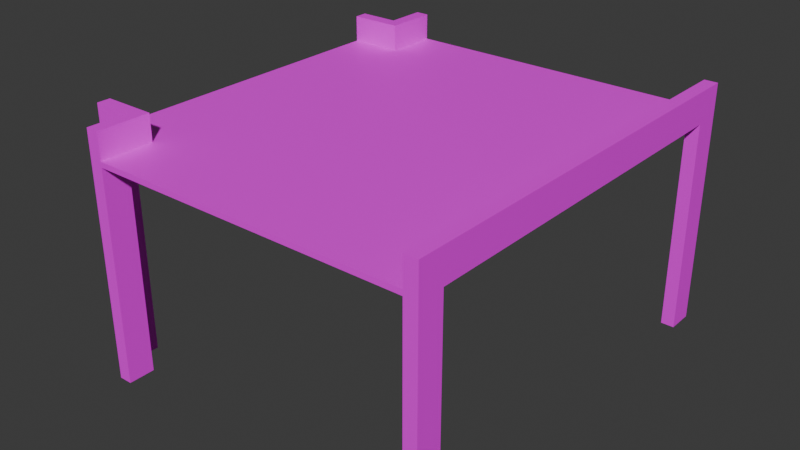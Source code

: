# Source: Extension2Extended.blend  (saved by Blender 4.5.88; exported with 4.5.12 LTS)
import bpy
from mathutils import Matrix  # noqa: F401  (used for matrix-valued properties, if any)

bpy.ops.wm.read_factory_settings(use_empty=True)
scene = bpy.context.scene
scene.name = 'Scene'

# ---- collections
col_collection = bpy.data.collections.new('Collection'); scene.collection.children.link(col_collection)

# ---- images (referenced by path relative to the original .blend; pixels are not part of the script)
import os
ASSET_DIR = os.environ.get("B2B_ASSET_DIR", "")  # directory of the original .blend (textures are referenced by path, not embedded)
HERE = os.path.dirname(os.path.abspath(__file__))  # packed textures are extracted next to this script under _unpacked/

def load_image(name, relpath, width, height, colorspace="sRGB"):
    """Load a texture the original file referenced (path relative to the .blend, or extracted next to this script)."""
    p = next((c for c in (os.path.join(HERE, relpath), os.path.join(ASSET_DIR, relpath)) if relpath and os.path.exists(c)), "")
    if p:
        img = bpy.data.images.load(p, check_existing=True)
        img.name = name
    else:  # same state as the original file: an image datablock whose file is absent (Cycles renders it pink)
        img = bpy.data.images.new(name, width, height)
        img.source = "FILE"
        img.filepath = "//" + (relpath or name)
    img.colorspace_settings.name = colorspace
    return img
img_concreteailighter_png = load_image('ConcreteAILighter.png', 'ConcreteAILighter.png', 1024, 1024, 'sRGB')
img_vehicleramp_256_albedo_png = load_image('VehicleRamp-256-albedo.png', 'VehicleRamp-256-albedo.png', 1024, 1024, 'sRGB')

# ---- materials (node trees are filled in below, after node groups)
mat_concretelight = bpy.data.materials.new('ConcreteLight')
mat_concretelight.alpha_threshold = 0.0
mat_concretelight.roughness = 0.5
mat_concretelight.line_color = (0.0, 0.0, 0.0, 1.0)
mat_coivramp = bpy.data.materials.new('COIVRamp')

# ---- material node trees
mat_concretelight.use_nodes = True; mat_concretelight.node_tree.nodes.clear()
_N = mat_concretelight.node_tree.nodes; _L = mat_concretelight.node_tree.links
n0 = _N.new('ShaderNodeOutputMaterial'); n0.name = 'Material Output'; n0.location = (200, 100)
n1 = _N.new('ShaderNodeBsdfPrincipled'); n1.name = 'Principled BSDF'; n1.location = (-200, 100)
n1.inputs[3].default_value = 1.45
n2 = _N.new('ShaderNodeTexImage'); n2.name = 'Image Texture'; n2.location = (-490, 76)
n2.image = img_concreteailighter_png
_L.new(n1.outputs[0], n0.inputs[0])
_L.new(n2.outputs[0], n1.inputs[0])
n0.is_active_output = True
mat_coivramp.use_nodes = True; mat_coivramp.node_tree.nodes.clear()
_N = mat_coivramp.node_tree.nodes; _L = mat_coivramp.node_tree.links
n0 = _N.new('ShaderNodeBsdfPrincipled'); n0.name = 'Principled BSDF'; n0.location = (-200, 100)
n1 = _N.new('ShaderNodeOutputMaterial'); n1.name = 'Material Output'; n1.location = (200, 100)
n2 = _N.new('ShaderNodeTexImage'); n2.name = 'Image Texture'; n2.location = (-490, 76)
n2.image = img_vehicleramp_256_albedo_png
_L.new(n0.outputs[0], n1.inputs[0])
_L.new(n2.outputs[0], n0.inputs[0])
n1.is_active_output = True

# ---- world
world_world = bpy.data.worlds.new('World'); scene.world = world_world
world_world.use_nodes = True; world_world.node_tree.nodes.clear()
_N = world_world.node_tree.nodes; _L = world_world.node_tree.links
n0 = _N.new('ShaderNodeOutputWorld'); n0.name = 'World Output'; n0.location = (200, 100)
n1 = _N.new('ShaderNodeBackground'); n1.name = 'Background'; n1.location = (-200, 100)
n1.inputs[0].default_value = (0.05088, 0.05088, 0.05088, 1.0)
_L.new(n1.outputs[0], n0.inputs[0])
n0.is_active_output = True
world_world.color = (0.05088, 0.05088, 0.05088)
world_world.sun_shadow_jitter_overblur = 0.0

# ---- meshes
me_cube = bpy.data.meshes.new('Cube')
me_cube.from_pydata([(6.0, 6.0, 6.0), (6.0, 6.0, 5.8), (6.0, -6.0, 6.0), (6.0, -6.0, 5.8), (-6.0, 6.0, 6.0), (-6.0, 6.0, 5.8), (-6.0, -6.0, 6.0), (-6.0, -6.0, 5.8), (-6.0, -8.0, 5.8), (-6.0, -8.0, 6.0), (6.0, -8.0, 6.0), (6.0, -8.0, 5.8), (6.0, 8.0, 5.8), (-6.0, 8.0, 5.8), (6.0, 8.0, 6.0), (-6.0, 8.0, 6.0), (6.5, 6.0, 6.0), (6.5, 6.0, 5.8), (6.5, -6.0, 6.0), (6.5, -6.0, 5.8), (6.5, -8.0, 6.0), (6.5, -8.0, 5.8), (6.5, 8.0, 6.0), (6.5, 8.0, 5.8), (6.0, 6.0, 7.0), (6.0, -6.0, 7.0), (6.0, -8.0, 7.0), (6.0, 8.0, 7.0), (6.5, 6.0, 7.0), (6.5, -6.0, 7.0), (6.5, -8.0, 7.0), (6.5, 8.0, 7.0), (-8.0, 6.0, 5.8), (-8.0, -6.0, 5.8), (-8.0, -6.0, 6.0), (-8.0, 6.0, 6.0), (-8.0, 6.5, 5.8), (-6.0, 6.5, 5.8), (-6.0, 6.5, 6.0), (-8.0, 6.5, 6.0), (-6.5, 8.0, 6.0), (-6.5, 8.0, 5.8), (-6.5, 6.5, 5.8), (-6.5, 6.5, 6.0), (-8.0, 6.5, 7.0), (-8.0, 6.0, 7.0), (-6.0, 6.0, 7.0), (-6.0, 6.5, 7.0), (-6.0, 8.0, 7.0), (-6.5, 8.0, 7.0), (-6.5, 6.5, 7.0), (-6.0, -6.5, 5.8), (-6.0, -6.5, 6.0), (-8.0, -6.5, 5.8), (-8.0, -6.5, 6.0), (-6.5, -8.0, 5.8), (-6.5, -8.0, 6.0), (-6.5, -6.5, 6.0), (-6.5, -6.5, 5.8), (-6.0, -6.5, 7.0), (-6.0, -8.0, 7.0), (-8.0, -6.0, 7.0), (-8.0, -6.5, 7.0), (-6.0, -6.0, 7.0), (-6.5, -6.5, 7.0), (-6.5, -8.0, 7.0), (6.0, 7.0, 5.8), (6.0, 7.0, 6.0), (6.5, 7.0, 5.8), (6.5, 7.0, 6.0), (6.0, 7.0, 7.0), (6.5, 7.0, 7.0), (6.0, -7.0, 6.0), (6.0, -7.0, 5.8), (6.5, -7.0, 6.0), (6.5, -7.0, 5.8), (6.0, -7.0, 7.0), (6.5, -7.0, 7.0), (-6.0, -7.0, 5.8), (-6.5, -7.0, 5.8), (-7.0, -6.0, 5.8), (-7.0, -6.5, 5.8), (-7.0, 6.0, 5.8), (-7.0, 6.5, 5.8), (-6.0, 7.0, 5.8), (-6.5, 7.0, 5.8), (-8.0, -6.0, -2.2), (-8.0, -6.5, -2.2), (-7.0, -6.0, -2.2), (-7.0, -6.5, -2.2), (-6.5, -8.0, -2.2), (-6.0, -8.0, -2.2), (-6.0, -7.0, -2.2), (-6.5, -7.0, -2.2), (6.5, -8.0, -2.2), (6.0, -8.0, -2.2), (6.0, -7.0, -2.2), (6.5, -7.0, -2.2), (6.0, 8.0, -2.2), (6.5, 8.0, -2.2), (6.0, 7.0, -2.2), (6.5, 7.0, -2.2), (-6.0, 8.0, -2.2), (-6.5, 8.0, -2.2), (-6.0, 7.0, -2.2), (-6.5, 7.0, -2.2), (-7.0, 6.0, -2.2), (-8.0, 6.0, -2.2), (-8.0, 6.5, -2.2), (-7.0, 6.5, -2.2)], [], [(0, 4, 6, 2), (2, 6, 52, 9, 10, 72), (5, 7, 80, 33, 32, 82), (5, 1, 3, 7), (68, 66, 100, 101), (1, 5, 37, 84, 13, 12, 66), (11, 10, 9, 8), (10, 20, 30, 26), (15, 13, 41, 40), (7, 3, 73, 11, 8, 78, 51), (13, 15, 14, 12), (4, 0, 67, 14, 15, 38), (73, 3, 19, 75), (36, 83, 109, 108), (17, 16, 18, 19), (75, 74, 20, 21), (69, 68, 23, 22), (12, 14, 22, 23), (0, 2, 25, 24), (22, 14, 27, 31), (10, 11, 21, 20), (3, 1, 17, 19), (24, 25, 29, 28), (76, 26, 30, 77), (70, 24, 28, 71), (18, 16, 28, 29), (72, 10, 26, 76), (69, 22, 31, 71), (67, 0, 24, 70), (74, 18, 29, 77), (33, 34, 35, 32), (34, 33, 53, 54), (32, 35, 39, 36), (6, 4, 35, 34), (54, 52, 59, 62), (8, 9, 56, 55), (38, 37, 83, 36, 39), (4, 38, 47, 46), (40, 41, 85, 42, 43), (35, 4, 46, 45), (84, 37, 42, 85), (37, 38, 43, 42), (46, 47, 44, 45), (47, 48, 49, 50), (38, 39, 44, 47), (15, 40, 49, 48), (40, 43, 50, 49), (39, 35, 45, 44), (38, 15, 48, 47), (43, 38, 47, 50), (51, 52, 54, 53, 81), (53, 33, 86, 87), (55, 56, 57, 58, 79), (79, 78, 92, 93), (52, 51, 58, 57), (6, 34, 61, 63), (59, 63, 61, 62), (60, 59, 64, 65), (56, 9, 60, 65), (9, 52, 59, 60), (52, 57, 64, 59), (57, 56, 65, 64), (52, 6, 63, 59), (34, 54, 62, 61), (14, 67, 70, 27), (16, 69, 71, 28), (27, 70, 71, 31), (16, 17, 68, 69), (1, 66, 68, 17), (12, 23, 99, 98), (23, 68, 101, 99), (66, 12, 98, 100), (20, 74, 77, 30), (2, 72, 76, 25), (25, 76, 77, 29), (19, 18, 74, 75), (11, 73, 96, 95), (73, 75, 97, 96), (21, 11, 95, 94), (75, 21, 94, 97), (51, 78, 79, 58), (78, 8, 91, 92), (55, 79, 93, 90), (8, 55, 90, 91), (7, 51, 81, 80), (81, 53, 87, 89), (80, 81, 89, 88), (33, 80, 88, 86), (37, 5, 82, 83), (32, 36, 108, 107), (83, 82, 106, 109), (82, 32, 107, 106), (41, 13, 102, 103), (85, 41, 103, 105), (84, 85, 105, 104), (13, 84, 104, 102), (88, 89, 87, 86), (92, 91, 90, 93), (95, 96, 97, 94), (100, 98, 99, 101), (102, 104, 105, 103), (109, 106, 107, 108)])
me_cube.polygons.foreach_set('material_index', [1, 1, 0, 0, 0, 0, 0, 0, 0, 0, 0, 1, 0, 0, 0, 0, 0, 0, 0, 0, 0, 0, 0, 0, 0, 0, 0, 0, 0, 0, 0, 0, 0, 1, 0, 0, 0, 0, 0, 0, 0, 0, 0, 0, 0, 0, 0, 0, 0, 0, 0, 0, 0, 0, 0, 0, 0, 0, 0, 0, 0, 0, 0, 0, 0, 0, 0, 0, 0, 0, 0, 0, 0, 0, 0, 0, 0, 0, 0, 0, 0, 0, 0, 0, 0, 0, 0, 0, 0, 0, 0, 0, 0, 0, 0, 0, 0, 0, 0, 0, 0, 0])
_uv = me_cube.uv_layers.new(name='UVMap')
_uv.uv.foreach_set('vector', [0.7742, 0.9153, 0.39, 0.9153, 0.39, 0.5497, 0.7742, 0.5497, 0.7742, 0.5497, 0.39, 0.5497, 0.39, 0.5344, 0.39, 0.4887, 0.7742, 0.4887, 0.7742, 0.5192, 0.3731, 0.4179, 0.3731, 0.0597, 0.403, 0.0597, 0.4328, 0.0597, 0.4328, 0.4179, 0.403, 0.4179, 0.3731, 0.4179, 0.01493, 0.4179, 0.01493, 0.0597, 0.3731, 0.0597, 0.9701, 0.0, 0.9851, 0.0, 0.9851, 0.1791, 0.9701, 0.1791, 0.01493, 0.4179, 0.3731, 0.4179, 0.3731, 0.4328, 0.3731, 0.4478, 0.3731, 0.4776, 0.01493, 0.4776, 0.01493, 0.4478, 0.2507, 0.8507, 0.2448, 0.8507, 0.2448, 0.4925, 0.2507, 0.4925, 0.2448, 0.8507, 0.2448, 0.8657, 0.2149, 0.8657, 0.2149, 0.8507, 0.4597, 0.8507, 0.4657, 0.8507, 0.4657, 0.8657, 0.4597, 0.8657, 0.3731, 0.0597, 0.01493, 0.0597, 0.01493, 0.02985, 0.01493, 0.0, 0.3731, 0.0, 0.3731, 0.02985, 0.3731, 0.04478, 0.4657, 0.8507, 0.4597, 0.8507, 0.4597, 0.4925, 0.4657, 0.4925, 0.39, 0.9153, 0.7742, 0.9153, 0.7742, 0.9457, 0.7742, 0.9762, 0.39, 0.9762, 0.39, 0.9305, 0.01493, 0.02985, 0.01493, 0.0597, 0.0, 0.0597, 0.0, 0.02985, 0.8597, 0.5134, 0.8896, 0.5134, 0.8896, 0.6925, 0.8597, 0.6925, 0.03582, 0.8955, 0.02985, 0.8955, 0.02985, 0.5373, 0.03582, 0.5373, 0.03582, 0.5075, 0.02985, 0.5075, 0.02985, 0.4776, 0.03582, 0.4776, 0.02985, 0.9254, 0.03582, 0.9254, 0.03582, 0.9552, 0.02985, 0.9552, 0.4657, 0.4925, 0.4597, 0.4925, 0.4597, 0.4776, 0.4657, 0.4776, 0.8806, 0.0597, 0.8806, 0.4179, 0.8507, 0.4179, 0.8507, 0.0597, 0.4597, 0.4776, 0.4597, 0.4925, 0.4299, 0.4925, 0.4299, 0.4776, 0.2448, 0.8507, 0.2507, 0.8507, 0.2507, 0.8657, 0.2448, 0.8657, 0.01493, 0.0597, 0.01493, 0.4179, 0.0, 0.4179, 0.0, 0.0597, 0.9254, 0.4179, 0.9254, 0.0597, 0.9403, 0.0597, 0.9403, 0.4179, 0.9254, 0.02985, 0.9254, 0.0, 0.9403, 0.0, 0.9403, 0.02985, 0.9254, 0.4478, 0.9254, 0.4179, 0.9403, 0.4179, 0.9403, 0.4478, 0.02985, 0.5373, 0.02985, 0.8955, 3.56e-09, 0.8955, 3.06e-08, 0.5373, 0.8806, 0.4478, 0.8806, 0.4776, 0.8507, 0.4776, 0.8507, 0.4478, 0.02985, 0.9254, 0.02985, 0.9552, -9.477e-10, 0.9552, 1.306e-09, 0.9254, 0.8806, 0.02985, 0.8806, 0.0597, 0.8507, 0.0597, 0.8507, 0.02985, 0.02985, 0.5075, 0.02985, 0.5373, 3.06e-08, 0.5373, 3.286e-08, 0.5075, 0.6806, 0.8507, 0.6746, 0.8507, 0.6746, 0.4925, 0.6806, 0.4925, 0.6746, 0.8507, 0.6806, 0.8507, 0.6806, 0.8657, 0.6746, 0.8657, 0.6806, 0.4925, 0.6746, 0.4925, 0.6746, 0.4776, 0.6806, 0.4776, 0.39, 0.5497, 0.39, 0.9153, 0.326, 0.9153, 0.326, 0.5497, 0.9194, 0.7224, 0.8597, 0.7224, 0.8597, 0.6925, 0.9194, 0.6925, 0.2507, 0.4925, 0.2448, 0.4925, 0.2448, 0.4776, 0.2507, 0.4776, 0.9194, 0.5075, 0.9194, 0.5134, 0.8896, 0.5134, 0.8597, 0.5134, 0.8597, 0.5075, 0.2448, 0.8657, 0.2448, 0.8806, 0.2149, 0.8806, 0.2149, 0.8657, 0.9254, 0.02985, 0.9254, 0.03582, 0.8955, 0.03582, 0.8806, 0.03582, 0.8806, 0.02985, 0.2746, 0.8657, 0.2746, 0.9254, 0.2448, 0.9254, 0.2448, 0.8657, 0.3731, 0.4478, 0.3731, 0.4328, 0.3881, 0.4328, 0.3881, 0.4478, 0.3493, 0.9015, 0.3493, 0.8955, 0.3642, 0.8955, 0.3642, 0.9015, 0.3045, 0.8657, 0.3194, 0.8657, 0.3194, 0.9254, 0.3045, 0.9254, 0.8955, 0.4299, 0.8955, 0.4746, 0.8806, 0.4746, 0.8806, 0.4299, 0.9194, 0.5075, 0.8597, 0.5075, 0.8597, 0.4776, 0.9194, 0.4776, 0.4597, 0.8507, 0.4597, 0.8657, 0.4299, 0.8657, 0.4299, 0.8507, 0.9254, 0.02985, 0.8806, 0.02985, 0.8806, 0.0, 0.9254, 0.0, 0.6746, 0.4776, 0.6746, 0.4925, 0.6448, 0.4925, 0.6448, 0.4776, 0.2448, 0.8806, 0.2448, 0.9254, 0.2149, 0.9254, 0.2149, 0.8806, 0.3642, 0.8955, 0.3493, 0.8955, 0.3493, 0.8657, 0.3642, 0.8657, 0.8597, 0.7284, 0.8597, 0.7224, 0.9194, 0.7224, 0.9194, 0.7284, 0.8896, 0.7284, 0.6806, 0.8657, 0.6806, 0.8507, 0.8597, 0.8507, 0.8597, 0.8657, 0.8806, 0.2507, 0.8806, 0.2448, 0.9254, 0.2448, 0.9254, 0.2507, 0.9104, 0.2507, 0.9701, 0.1791, 0.9851, 0.1791, 0.9851, 0.3582, 0.9701, 0.3582, 0.3791, 0.8955, 0.3791, 0.9015, 0.3642, 0.9015, 0.3642, 0.8955, 0.4925, 0.0597, 0.4328, 0.0597, 0.4328, 0.02985, 0.4925, 0.02985, 0.3194, 0.8657, 0.3343, 0.8657, 0.3343, 0.9254, 0.3194, 0.9254, 0.3493, 0.8657, 0.3493, 0.9104, 0.3343, 0.9104, 0.3343, 0.8657, 0.2448, 0.4776, 0.2448, 0.4925, 0.2149, 0.4925, 0.2149, 0.4776, 0.3045, 0.8657, 0.3045, 0.9104, 0.2746, 0.9104, 0.2746, 0.8657, 0.3791, 0.8955, 0.3642, 0.8955, 0.3642, 0.8657, 0.3791, 0.8657, 0.9254, 0.2448, 0.8806, 0.2448, 0.8806, 0.2149, 0.9254, 0.2149, 0.3045, 0.9104, 0.3045, 0.9254, 0.2746, 0.9254, 0.2746, 0.9104, 0.6746, 0.8507, 0.6746, 0.8657, 0.6448, 0.8657, 0.6448, 0.8507, 0.8806, -4.687e-09, 0.8806, 0.02985, 0.8507, 0.02985, 0.8507, -6.94e-09, 0.02985, 0.8955, 0.02985, 0.9254, 1.306e-09, 0.9254, 3.56e-09, 0.8955, 0.9254, 0.4776, 0.9254, 0.4478, 0.9403, 0.4478, 0.9403, 0.4776, 0.02985, 0.8955, 0.03582, 0.8955, 0.03582, 0.9254, 0.02985, 0.9254, 0.01493, 0.4179, 0.01493, 0.4478, 0.0, 0.4478, 0.0, 0.4179, 0.4657, 0.4925, 0.4657, 0.4776, 0.6448, 0.4776, 0.6448, 0.4925, 0.03582, 0.9552, 0.03582, 0.9254, 0.2149, 0.9254, 0.2149, 0.9552, 0.9403, 0.0, 0.9701, 0.0, 0.9701, 0.1791, 0.9403, 0.1791, 0.02985, 0.4776, 0.02985, 0.5075, 3.286e-08, 0.5075, 3.511e-08, 0.4776, 0.8806, 0.4179, 0.8806, 0.4478, 0.8507, 0.4478, 0.8507, 0.4179, 0.9254, 0.0597, 0.9254, 0.02985, 0.9403, 0.02985, 0.9403, 0.0597, 0.03582, 0.5373, 0.02985, 0.5373, 0.02985, 0.5075, 0.03582, 0.5075, 0.9403, 0.1791, 0.9701, 0.1791, 0.9701, 0.3582, 0.9403, 0.3582, 0.9791, 0.4776, 0.994, 0.4776, 0.994, 0.6567, 0.9791, 0.6567, 0.2507, 0.8657, 0.2507, 0.8507, 0.4299, 0.8507, 0.4299, 0.8657, 0.03582, 0.5075, 0.03582, 0.4776, 0.2149, 0.4776, 0.2149, 0.5075, 0.3731, 0.04478, 0.3731, 0.02985, 0.3881, 0.02985, 0.3881, 0.04478, 0.9194, 0.4776, 0.9493, 0.4776, 0.9493, 0.6567, 0.9194, 0.6567, 0.8806, 0.2507, 0.9104, 0.2507, 0.9104, 0.4299, 0.8806, 0.4299, 0.2507, 0.4925, 0.2507, 0.4776, 0.4299, 0.4776, 0.4299, 0.4925, 0.3731, 0.0597, 0.3731, 0.04478, 0.403, 0.04478, 0.403, 0.0597, 0.8896, 0.7284, 0.9194, 0.7284, 0.9194, 0.9075, 0.8896, 0.9075, 0.9851, 0.0, 1.0, 0.0, 1.0, 0.1791, 0.9851, 0.1791, 0.9493, 0.4776, 0.9791, 0.4776, 0.9791, 0.6567, 0.9493, 0.6567, 0.3731, 0.4328, 0.3731, 0.4179, 0.403, 0.4179, 0.403, 0.4328, 0.6806, 0.4925, 0.6806, 0.4776, 0.8597, 0.4776, 0.8597, 0.4925, 0.9851, 0.1791, 1.0, 0.1791, 1.0, 0.3582, 0.9851, 0.3582, 0.9493, 0.6567, 0.9791, 0.6567, 0.9791, 0.8358, 0.9493, 0.8358, 0.4657, 0.8657, 0.4657, 0.8507, 0.6448, 0.8507, 0.6448, 0.8657, 0.8955, 0.03582, 0.9254, 0.03582, 0.9254, 0.2149, 0.8955, 0.2149, 0.9791, 0.6567, 0.994, 0.6567, 0.994, 0.8358, 0.9791, 0.8358, 0.9194, 0.6567, 0.9493, 0.6567, 0.9493, 0.8358, 0.9194, 0.8358, 0.4537, 0.8955, 0.4388, 0.8955, 0.4388, 0.8657, 0.4537, 0.8657, 0.3791, 0.8955, 0.3791, 0.8657, 0.394, 0.8657, 0.394, 0.8955, 0.4388, 0.8657, 0.4388, 0.8955, 0.4239, 0.8955, 0.4239, 0.8657, 0.4239, 0.8657, 0.4239, 0.8955, 0.409, 0.8955, 0.409, 0.8657, 0.394, 0.8955, 0.394, 0.8657, 0.409, 0.8657, 0.409, 0.8955, 0.4687, 0.8955, 0.4537, 0.8955, 0.4537, 0.8657, 0.4687, 0.8657])
me_cube.materials.append(mat_concretelight)
me_cube.materials.append(mat_coivramp)
me_cube.use_mirror_vertex_groups = False
me_cube.update()

# ---- objects
ob_cube = bpy.data.objects.new('Cube', me_cube)

# ---- transforms, parenting, visibility, modifiers, constraints
ob_cube.location = (0.0, 0.0, 0.0)
ob_cube.lock_rotations_4d = False
ob_cube.empty_display_type = 'ARROWS'
ob_cube.lineart.crease_threshold = 0.0

# ---- collection membership
col_collection.objects.link(ob_cube)

# ---- scene / render settings (as saved in the file)
scene.frame_start = 1; scene.frame_end = 250; scene.frame_set(7)
scene.render.engine = 'BLENDER_EEVEE_NEXT'
bpy.context.view_layer.update()

# ---- added for rendering (the .blend has no active camera and no usable light): camera, sun
cam_auto = bpy.data.cameras.new('AutoCamera')
cam_auto.lens = 50.0
cam_auto.sensor_width = 36.0
cam_auto.clip_end = 1000.0
ob_auto_camera = bpy.data.objects.new('AutoCamera', cam_auto)
scene.collection.objects.link(ob_auto_camera)
ob_auto_camera.location = (20.966, -26.0592, 19.7728)
ob_auto_camera.rotation_euler = (1.09748, -7.21219e-08, 0.694738)
scene.camera = ob_auto_camera
light_auto_sun = bpy.data.lights.new('AutoSun', 'SUN')
light_auto_sun.energy = 3.0
light_auto_sun.angle = 0.0523599
ob_auto_sun = bpy.data.objects.new('AutoSun', light_auto_sun)
scene.collection.objects.link(ob_auto_sun)
ob_auto_sun.rotation_euler = (0.872665, 0.174533, 0.523599)
bpy.context.view_layer.update()
